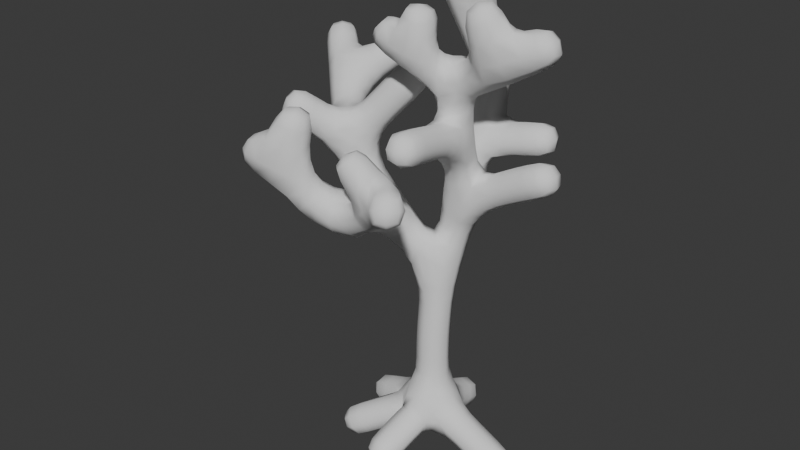 # Source: tree.blend  (saved by Blender 5.2.44; exported with 4.5.12 LTS)
import bpy
from mathutils import Matrix  # noqa: F401  (used for matrix-valued properties, if any)

bpy.ops.wm.read_factory_settings(use_empty=True)
scene = bpy.context.scene
scene.name = 'Scene'

# ---- collections
col_collection = bpy.data.collections.new('Collection'); scene.collection.children.link(col_collection)

# ---- world
world_world = bpy.data.worlds.new('World'); scene.world = world_world
world_world.use_nodes = True; world_world.node_tree.nodes.clear()
_N = world_world.node_tree.nodes; _L = world_world.node_tree.links
n0 = _N.new('ShaderNodeOutputWorld'); n0.name = 'World Output'; n0.location = (200, 100)
n1 = _N.new('ShaderNodeBackground'); n1.name = 'Background'; n1.location = (-200, 100)
n1.inputs[0].default_value = (0.05088, 0.05088, 0.05088, 1.0)
_L.new(n1.outputs[0], n0.inputs[0])
n0.is_active_output = True
world_world.color = (0.05088, 0.05088, 0.05088)
world_world.sun_shadow_jitter_overblur = 0.0

# ---- meshes
me_plane = bpy.data.meshes.new('Plane')
me_plane.from_pydata([(-0.1592, -1.141, -0.546), (-0.07162, 1.056, -0.4662), (0.01269, -0.002163, 0.0), (0.0455, 0.06918, 2.227), (-1.305, 0.3598, -0.5942), (1.423, -0.1311, -0.5454), (0.2175, 0.3484, 3.174), (0.3413, -0.03772, 4.942), (0.1236, 1.187, 4.582), (-0.5605, -0.4479, 5.613), (1.813, -0.06444, 5.764), (-0.8749, 1.337, 6.011), (0.08341, 0.2868, 2.567), (0.0671, 0.6898, 3.89), (-0.3757, 1.262, 5.296), (0.3072, 0.04753, 4.191), (0.01269, -0.002163, 1.086), (-1.336, -0.1796, 3.783), (-1.821, -0.8959, 4.45), (-2.642, 1.128, 4.797), (1.359, 0.7913, 4.154), (-0.07126, 1.085, 6.25), (1.135, -0.1981, 5.303), (-0.05137, -0.3898, 5.227), (0.8821, -0.4249, 6.155), (0.03943, -0.383, 5.954), (-0.3253, 0.1467, 4.943), (-1.989, 0.4744, 4.29), (-1.559, 1.739, 4.755), (0.5089, -1.449, 4.488), (-1.212, -0.5361, -0.7155), (1.69, 0.2853, 3.918), (-0.6625, -0.1533, 2.852), (-0.1456, -1.682, 3.495), (0.5738, -1.65, 3.889), (-0.7395, -2.076, 4.139), (0.979, -2.131, 4.127), (0.1331, -1.924, 4.54), (-1.246, -2.091, 4.368), (-0.5032, -1.935, 4.976)], [(2, 4), (2, 0), (1, 2), (16, 3), (2, 5), (12, 6), (15, 7), (13, 8), (23, 9), (22, 10), (14, 11), (3, 12), (6, 13), (8, 14), (6, 15), (2, 16), (32, 17), (17, 18), (27, 19), (13, 20), (14, 21), (7, 22), (7, 23), (22, 24), (23, 25), (17, 26), (17, 27), (27, 28), (15, 29), (2, 30), (6, 31), (3, 32), (32, 33), (33, 34), (33, 35), (34, 36), (34, 37), (35, 38), (35, 39)], [])
_uv = me_plane.uv_layers.new(name='UVMap')
_uv.uv.foreach_set('vector', [])
me_plane.update()

# ---- objects
ob_plane = bpy.data.objects.new('Plane', me_plane)

# ---- transforms, parenting, visibility, modifiers, constraints
ob_plane.location = (0.0, 0.0, 0.0)
_m = ob_plane.modifiers.new('Skin', 'SKIN')
_m.use_smooth_shade = True
_m.use_x_symmetry = False
_m = ob_plane.modifiers.new('Subdivision', 'SUBSURF')
_m.render_levels = 1

# ---- collection membership
col_collection.objects.link(ob_plane)

# ---- scene / render settings (as saved in the file)
scene.frame_start = 1; scene.frame_end = 250; scene.frame_set(0)
scene.render.engine = 'BLENDER_EEVEE_NEXT'
scene.render.bake_bias = 0.0
scene.render.bake_samples = 0
scene.render.compositor_device = 'GPU'
scene.eevee.use_volume_custom_range = False
scene.eevee.fast_gi_thickness_near = 0.1
scene.eevee.fast_gi_thickness_far = 0.0
scene.eevee.ray_tracing_options.screen_trace_thickness = 0.1
bpy.context.view_layer.update()

# ---- added for rendering (the .blend has no active camera and no usable light): camera, sun
cam_auto = bpy.data.cameras.new('AutoCamera')
cam_auto.lens = 50.0
cam_auto.sensor_width = 36.0
cam_auto.clip_end = 1000.0
ob_auto_camera = bpy.data.objects.new('AutoCamera', cam_auto)
scene.collection.objects.link(ob_auto_camera)
ob_auto_camera.location = (8.12193, -10.4636, 9.59624)
ob_auto_camera.rotation_euler = (1.09748, -7.21219e-08, 0.694738)
scene.camera = ob_auto_camera
light_auto_sun = bpy.data.lights.new('AutoSun', 'SUN')
light_auto_sun.energy = 3.0
light_auto_sun.angle = 0.0523599
ob_auto_sun = bpy.data.objects.new('AutoSun', light_auto_sun)
scene.collection.objects.link(ob_auto_sun)
ob_auto_sun.rotation_euler = (0.872665, 0.174533, 0.523599)
bpy.context.view_layer.update()
